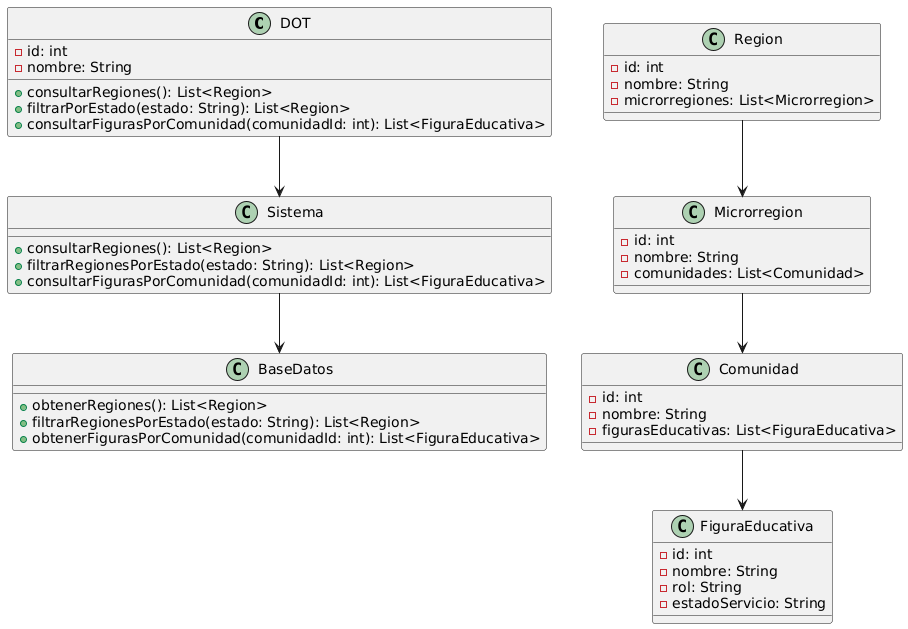

The diagram above was rendered by PlantUML. Its source (embedded in the PNG):
@startuml
class DOT {
    - id: int
    - nombre: String
    + consultarRegiones(): List<Region>
    + filtrarPorEstado(estado: String): List<Region>
    + consultarFigurasPorComunidad(comunidadId: int): List<FiguraEducativa>
}

class Region {
    - id: int
    - nombre: String
    - microrregiones: List<Microrregion>
}

class Microrregion {
    - id: int
    - nombre: String
    - comunidades: List<Comunidad>
}

class Comunidad {
    - id: int
    - nombre: String
    - figurasEducativas: List<FiguraEducativa>
}

class FiguraEducativa {
    - id: int
    - nombre: String
    - rol: String
    - estadoServicio: String
}

class Sistema {
    + consultarRegiones(): List<Region>
    + filtrarRegionesPorEstado(estado: String): List<Region>
    + consultarFigurasPorComunidad(comunidadId: int): List<FiguraEducativa>
}

class BaseDatos {
    + obtenerRegiones(): List<Region>
    + filtrarRegionesPorEstado(estado: String): List<Region>
    + obtenerFigurasPorComunidad(comunidadId: int): List<FiguraEducativa>
}

DOT --> Sistema
Sistema --> BaseDatos
Region --> Microrregion
Microrregion --> Comunidad
Comunidad --> FiguraEducativa
@enduml